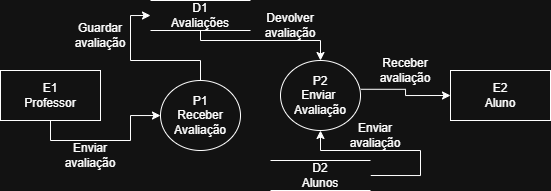

The diagram above was exported from draw.io. Its source (the exported page's mxGraphModel, read from the mxfile embedded in the PNG):
<mxGraphModel dx="606" dy="362" grid="1" gridSize="10" guides="1" tooltips="1" connect="1" arrows="1" fold="1" page="1" pageScale="1" pageWidth="850" pageHeight="1100" math="0" shadow="0">
  <root>
    <mxCell id="0" />
    <mxCell id="1" parent="0" />
    <mxCell id="JrtpvUKwuvasjIRiJrPS-23" edge="1" parent="1" source="JrtpvUKwuvasjIRiJrPS-16" style="edgeStyle=orthogonalEdgeStyle;rounded=0;orthogonalLoop=1;jettySize=auto;html=1;exitX=0.5;exitY=1;exitDx=0;exitDy=0;entryX=0.5;entryY=0;entryDx=0;entryDy=0;" target="JrtpvUKwuvasjIRiJrPS-22">
      <mxGeometry relative="1" as="geometry">
        <Array as="points">
          <mxPoint x="390" y="110" />
          <mxPoint x="510" y="110" />
        </Array>
      </mxGeometry>
    </mxCell>
    <mxCell id="JrtpvUKwuvasjIRiJrPS-16" parent="1" style="html=1;dashed=0;whiteSpace=wrap;shape=partialRectangle;right=0;left=0;" value="D1&lt;div&gt;Avaliações&lt;/div&gt;" vertex="1">
      <mxGeometry height="30" width="100" x="340" y="70" as="geometry" />
    </mxCell>
    <mxCell id="JrtpvUKwuvasjIRiJrPS-20" edge="1" parent="1" source="JrtpvUKwuvasjIRiJrPS-17" style="edgeStyle=orthogonalEdgeStyle;rounded=0;orthogonalLoop=1;jettySize=auto;html=1;exitX=0.5;exitY=0;exitDx=0;exitDy=0;entryX=0;entryY=0.5;entryDx=0;entryDy=0;" target="JrtpvUKwuvasjIRiJrPS-16">
      <mxGeometry relative="1" as="geometry">
        <Array as="points">
          <mxPoint x="390" y="130" />
          <mxPoint x="320" y="130" />
          <mxPoint x="320" y="85" />
        </Array>
      </mxGeometry>
    </mxCell>
    <mxCell id="JrtpvUKwuvasjIRiJrPS-17" parent="1" style="shape=ellipse;html=1;dashed=0;whiteSpace=wrap;perimeter=ellipsePerimeter;" value="P1&lt;div&gt;Receber A&lt;span style=&quot;background-color: transparent; color: light-dark(rgb(0, 0, 0), rgb(255, 255, 255));&quot;&gt;valiação&lt;/span&gt;&lt;/div&gt;" vertex="1">
      <mxGeometry height="70" width="80" x="350" y="150" as="geometry" />
    </mxCell>
    <mxCell id="JrtpvUKwuvasjIRiJrPS-19" edge="1" parent="1" source="JrtpvUKwuvasjIRiJrPS-21" style="edgeStyle=orthogonalEdgeStyle;rounded=0;orthogonalLoop=1;jettySize=auto;html=1;exitX=0.5;exitY=1;exitDx=0;exitDy=0;" target="JrtpvUKwuvasjIRiJrPS-17">
      <mxGeometry relative="1" as="geometry">
        <mxPoint x="250" y="170" as="sourcePoint" />
        <mxPoint x="250" y="230" as="targetPoint" />
      </mxGeometry>
    </mxCell>
    <mxCell id="JrtpvUKwuvasjIRiJrPS-21" parent="1" style="html=1;dashed=0;whiteSpace=wrap;" value="E1&lt;div&gt;Professor&lt;/div&gt;" vertex="1">
      <mxGeometry height="50" width="100" x="190" y="140" as="geometry" />
    </mxCell>
    <mxCell id="JrtpvUKwuvasjIRiJrPS-26" edge="1" parent="1" source="JrtpvUKwuvasjIRiJrPS-33" style="edgeStyle=orthogonalEdgeStyle;rounded=0;orthogonalLoop=1;jettySize=auto;html=1;exitX=1;exitY=0.5;exitDx=0;exitDy=0;entryX=0.5;entryY=1;entryDx=0;entryDy=0;" target="JrtpvUKwuvasjIRiJrPS-22">
      <mxGeometry relative="1" as="geometry">
        <Array as="points">
          <mxPoint x="610" y="245" />
          <mxPoint x="610" y="220" />
          <mxPoint x="510" y="220" />
        </Array>
        <mxPoint x="600" y="170" as="targetPoint" />
      </mxGeometry>
    </mxCell>
    <mxCell id="JrtpvUKwuvasjIRiJrPS-22" parent="1" style="shape=ellipse;html=1;dashed=0;whiteSpace=wrap;perimeter=ellipsePerimeter;" value="P2&lt;div&gt;Enviar&amp;nbsp;&lt;/div&gt;&lt;div&gt;&lt;span style=&quot;background-color: transparent; color: light-dark(rgb(0, 0, 0), rgb(255, 255, 255));&quot;&gt;A&lt;/span&gt;&lt;span style=&quot;background-color: transparent; color: light-dark(rgb(0, 0, 0), rgb(255, 255, 255));&quot;&gt;valiação&lt;/span&gt;&lt;/div&gt;" vertex="1">
      <mxGeometry height="70" width="80" x="470" y="130" as="geometry" />
    </mxCell>
    <mxCell id="JrtpvUKwuvasjIRiJrPS-25" parent="1" style="html=1;dashed=0;whiteSpace=wrap;" value="E2&lt;div&gt;Aluno&lt;/div&gt;" vertex="1">
      <mxGeometry height="50" width="100" x="640" y="140" as="geometry" />
    </mxCell>
    <mxCell id="JrtpvUKwuvasjIRiJrPS-28" parent="1" style="text;html=1;whiteSpace=wrap;strokeColor=none;fillColor=none;align=center;verticalAlign=middle;rounded=0;" value="Enviar avaliação" vertex="1">
      <mxGeometry height="30" width="60" x="250" y="210" as="geometry" />
    </mxCell>
    <mxCell id="JrtpvUKwuvasjIRiJrPS-29" parent="1" style="text;html=1;whiteSpace=wrap;strokeColor=none;fillColor=none;align=center;verticalAlign=middle;rounded=0;" value="Guardar avaliação" vertex="1">
      <mxGeometry height="30" width="60" x="260" y="90" as="geometry" />
    </mxCell>
    <mxCell id="JrtpvUKwuvasjIRiJrPS-30" parent="1" style="text;html=1;whiteSpace=wrap;strokeColor=none;fillColor=none;align=center;verticalAlign=middle;rounded=0;" value="Devolver avaliação" vertex="1">
      <mxGeometry height="30" width="60" x="450" y="80" as="geometry" />
    </mxCell>
    <mxCell id="JrtpvUKwuvasjIRiJrPS-31" parent="1" style="text;html=1;whiteSpace=wrap;strokeColor=none;fillColor=none;align=center;verticalAlign=middle;rounded=0;" value="Enviar avaliação" vertex="1">
      <mxGeometry height="10" width="70" x="530" y="200" as="geometry" />
    </mxCell>
    <mxCell id="JrtpvUKwuvasjIRiJrPS-33" parent="1" style="html=1;dashed=0;whiteSpace=wrap;shape=partialRectangle;right=0;left=0;" value="D2&lt;div&gt;Alunos&lt;/div&gt;" vertex="1">
      <mxGeometry height="30" width="100" x="460" y="230" as="geometry" />
    </mxCell>
    <mxCell id="JrtpvUKwuvasjIRiJrPS-37" edge="1" parent="1" source="JrtpvUKwuvasjIRiJrPS-22" style="edgeStyle=orthogonalEdgeStyle;rounded=0;orthogonalLoop=1;jettySize=auto;html=1;exitX=1.004;exitY=0.411;exitDx=0;exitDy=0;entryX=0;entryY=0.5;entryDx=0;entryDy=0;exitPerimeter=0;" target="JrtpvUKwuvasjIRiJrPS-25">
      <mxGeometry relative="1" as="geometry">
        <mxPoint x="639.9999999999973" y="135" as="sourcePoint" />
      </mxGeometry>
    </mxCell>
    <mxCell id="JrtpvUKwuvasjIRiJrPS-38" parent="1" style="text;html=1;whiteSpace=wrap;strokeColor=none;fillColor=none;align=center;verticalAlign=middle;rounded=0;" value="Receber avaliação" vertex="1">
      <mxGeometry height="20" width="70" x="560" y="130" as="geometry" />
    </mxCell>
  </root>
</mxGraphModel>